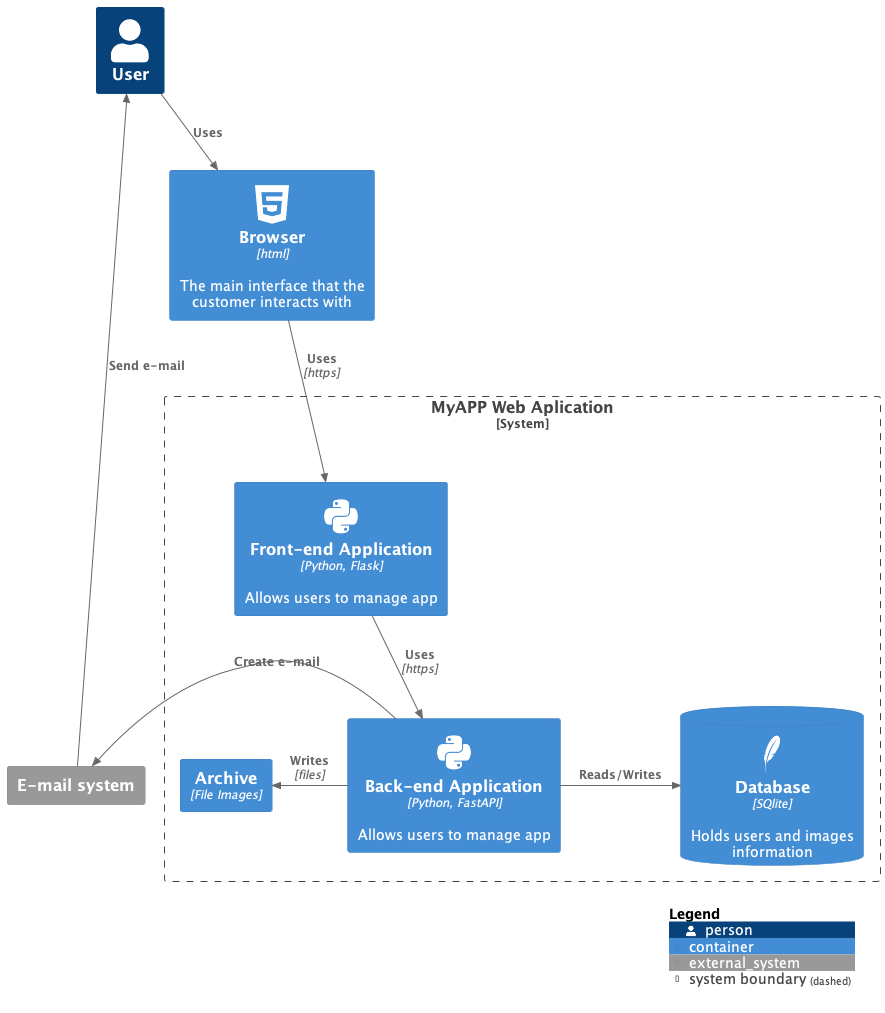

The diagram above was rendered by PlantUML. Its source (embedded in the PNG):
@startuml
!include https://raw.githubusercontent.com/plantuml-stdlib/C4-PlantUML/master/C4_Container.puml

!define DEVICONS https://raw.githubusercontent.com/tupadr3/plantuml-icon-font-sprites/master/devicons
!define FONTAWESOME https://raw.githubusercontent.com/tupadr3/plantuml-icon-font-sprites/master/font-awesome-5
!include DEVICONS/html5.puml
!include DEVICONS/python.puml
!include DEVICONS/sqllite.puml
!include FONTAWESOME/users.puml

Person(user, "User")
Container(web_client, "Browser", "html", "The main interface that the customer interacts with", $sprite="html5") 

System_Boundary(c1, "MyAPP Web Aplication") {    
    Container(frontend, "Front-end Application", "Python, Flask", "Allows users to manage app", $sprite="python")
    Container(web_app, "Back-end Application", "Python, FastAPI", "Allows users to manage app", $sprite="python")
    ContainerDb(db, "Database", "SQlite", "Holds users and images information", $sprite="sqllite")
    Container(archive, "Archive", "File Images")
}
System_Ext(mail_system, "E-mail system")

Rel_Down(user, web_client, "Uses")
Rel_Down(web_client, frontend, "Uses", "https")
Rel_Down(frontend, web_app, "Uses", "https")
Rel_R(web_app,db, "Reads/Writes")
Rel_L(web_app, archive, "Writes", "files")
Rel_L(web_app, mail_system, "Create e-mail")
Rel_Up(mail_system, user, "Send e-mail")

SHOW_LEGEND()
@enduml